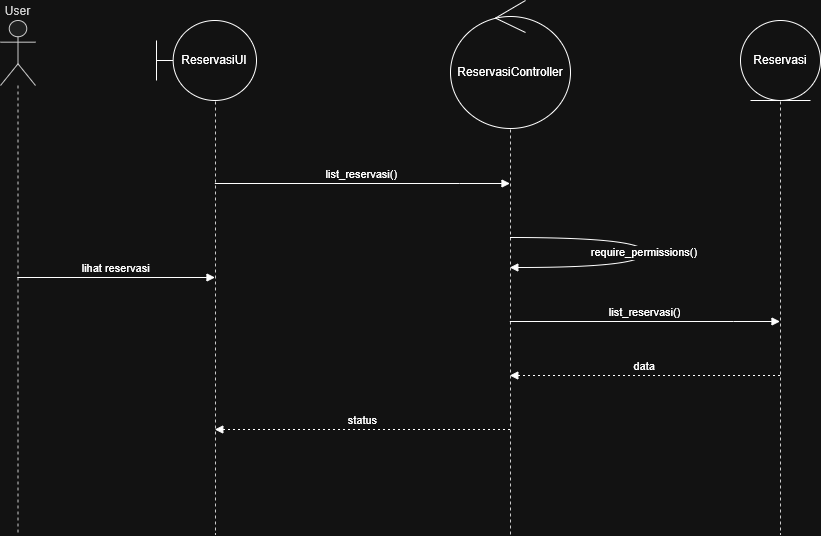

The diagram above was exported from draw.io. Its source (the exported page's mxGraphModel, read from the mxfile embedded in the PNG):
<mxGraphModel dx="1465" dy="772" grid="1" gridSize="10" guides="1" tooltips="1" connect="1" arrows="1" fold="1" page="1" pageScale="1" pageWidth="850" pageHeight="1100" math="0" shadow="0">
  <root>
    <mxCell id="0" />
    <mxCell id="1" parent="0" />
    <mxCell id="Pm0Q6qX82oLOpNXBst0w-1" parent="1" style="shape=umlLifeline;perimeter=lifelinePerimeter;whiteSpace=wrap;container=1;dropTarget=0;collapsible=0;recursiveResize=0;outlineConnect=0;portConstraint=eastwest;newEdgeStyle={&quot;edgeStyle&quot;:&quot;elbowEdgeStyle&quot;,&quot;elbow&quot;:&quot;vertical&quot;,&quot;curved&quot;:0,&quot;rounded&quot;:0};participant=umlActor;verticalAlign=bottom;labelPosition=center;verticalLabelPosition=top;align=center;size=65;fillColor=light-dark(#eeeeee,#1f2020);strokeColor=light-dark(#999999,#cccccc);fontColor=light-dark(#333333,#cccccc);" value="User" vertex="1">
      <mxGeometry height="514" width="35" x="20" y="20" as="geometry" />
    </mxCell>
    <mxCell id="Pm0Q6qX82oLOpNXBst0w-2" parent="1" style="shape=umlLifeline;perimeter=lifelinePerimeter;whiteSpace=wrap;container=1;dropTarget=0;collapsible=0;recursiveResize=0;outlineConnect=0;portConstraint=eastwest;newEdgeStyle={&quot;edgeStyle&quot;:&quot;elbowEdgeStyle&quot;,&quot;elbow&quot;:&quot;vertical&quot;,&quot;curved&quot;:0,&quot;rounded&quot;:0};size=65;fillColor=light-dark(#eeeeee,#1f2020);strokeColor=light-dark(#999999,#cccccc);fontColor=light-dark(#333333,#cccccc);" value="&lt;&lt;boundary&gt;&gt; ReservasiUI" vertex="1">
      <mxGeometry height="504" width="30" x="220" y="30" as="geometry" />
    </mxCell>
    <mxCell id="Pm0Q6qX82oLOpNXBst0w-3" parent="1" style="shape=umlLifeline;perimeter=lifelinePerimeter;whiteSpace=wrap;container=1;dropTarget=0;collapsible=0;recursiveResize=0;outlineConnect=0;portConstraint=eastwest;newEdgeStyle={&quot;edgeStyle&quot;:&quot;elbowEdgeStyle&quot;,&quot;elbow&quot;:&quot;vertical&quot;,&quot;curved&quot;:0,&quot;rounded&quot;:0};size=65;fillColor=light-dark(#eeeeee,#1f2020);strokeColor=light-dark(#999999,#cccccc);fontColor=light-dark(#333333,#cccccc);" value="&lt;&lt;control&gt;&gt; ReservasiController" vertex="1">
      <mxGeometry height="494" width="40" x="510" y="40" as="geometry" />
    </mxCell>
    <mxCell id="Pm0Q6qX82oLOpNXBst0w-4" parent="1" style="shape=umlLifeline;perimeter=lifelinePerimeter;whiteSpace=wrap;container=1;dropTarget=0;collapsible=0;recursiveResize=0;outlineConnect=0;portConstraint=eastwest;newEdgeStyle={&quot;edgeStyle&quot;:&quot;elbowEdgeStyle&quot;,&quot;elbow&quot;:&quot;vertical&quot;,&quot;curved&quot;:0,&quot;rounded&quot;:0};size=65;fillColor=light-dark(#eeeeee,#1f2020);strokeColor=light-dark(#999999,#cccccc);fontColor=light-dark(#333333,#cccccc);" value="&lt;&lt;entity&gt;&gt; Reservasi" vertex="1">
      <mxGeometry height="504" width="20" x="790" y="30" as="geometry" />
    </mxCell>
    <mxCell id="Pm0Q6qX82oLOpNXBst0w-5" edge="1" parent="1" source="Pm0Q6qX82oLOpNXBst0w-1" style="verticalAlign=bottom;edgeStyle=elbowEdgeStyle;elbow=vertical;curved=0;rounded=0;endArrow=block;" target="Pm0Q6qX82oLOpNXBst0w-2" value="lihat reservasi">
      <mxGeometry relative="1" as="geometry">
        <Array as="points">
          <mxPoint x="220" y="129" />
        </Array>
      </mxGeometry>
    </mxCell>
    <mxCell id="Pm0Q6qX82oLOpNXBst0w-6" edge="1" parent="1" source="Pm0Q6qX82oLOpNXBst0w-2" style="verticalAlign=bottom;edgeStyle=elbowEdgeStyle;elbow=vertical;curved=0;rounded=0;endArrow=block;" target="Pm0Q6qX82oLOpNXBst0w-3" value="list_reservasi()">
      <mxGeometry relative="1" as="geometry">
        <Array as="points">
          <mxPoint x="479" y="183" />
        </Array>
      </mxGeometry>
    </mxCell>
    <mxCell id="Pm0Q6qX82oLOpNXBst0w-7" edge="1" parent="1" source="Pm0Q6qX82oLOpNXBst0w-3" style="curved=1;endArrow=block;rounded=0;" target="Pm0Q6qX82oLOpNXBst0w-3" value="require_permissions()">
      <mxGeometry relative="1" as="geometry">
        <Array as="points">
          <mxPoint x="664" y="237" />
          <mxPoint x="664" y="267" />
        </Array>
      </mxGeometry>
    </mxCell>
    <mxCell id="Pm0Q6qX82oLOpNXBst0w-8" edge="1" parent="1" source="Pm0Q6qX82oLOpNXBst0w-3" style="verticalAlign=bottom;edgeStyle=elbowEdgeStyle;elbow=vertical;curved=0;rounded=0;endArrow=block;" target="Pm0Q6qX82oLOpNXBst0w-4" value="list_reservasi()">
      <mxGeometry relative="1" as="geometry">
        <Array as="points">
          <mxPoint x="753" y="321" />
        </Array>
      </mxGeometry>
    </mxCell>
    <mxCell id="Pm0Q6qX82oLOpNXBst0w-9" edge="1" parent="1" source="Pm0Q6qX82oLOpNXBst0w-4" style="verticalAlign=bottom;edgeStyle=elbowEdgeStyle;elbow=vertical;curved=0;rounded=0;dashed=1;dashPattern=2 3;endArrow=block;" target="Pm0Q6qX82oLOpNXBst0w-3" value="data">
      <mxGeometry relative="1" as="geometry">
        <Array as="points">
          <mxPoint x="756" y="375" />
        </Array>
      </mxGeometry>
    </mxCell>
    <mxCell id="Pm0Q6qX82oLOpNXBst0w-10" edge="1" parent="1" source="Pm0Q6qX82oLOpNXBst0w-3" style="verticalAlign=bottom;edgeStyle=elbowEdgeStyle;elbow=vertical;curved=0;rounded=0;dashed=1;dashPattern=2 3;endArrow=block;" target="Pm0Q6qX82oLOpNXBst0w-2" value="status">
      <mxGeometry relative="1" as="geometry">
        <Array as="points">
          <mxPoint x="482" y="429" />
        </Array>
      </mxGeometry>
    </mxCell>
    <mxCell id="Pm0Q6qX82oLOpNXBst0w-11" parent="1" style="shape=umlBoundary;whiteSpace=wrap;html=1;" value="ReservasiUI" vertex="1">
      <mxGeometry height="80" width="100" x="176" y="20" as="geometry" />
    </mxCell>
    <mxCell id="Pm0Q6qX82oLOpNXBst0w-12" parent="1" style="ellipse;shape=umlControl;whiteSpace=wrap;html=1;" value="ReservasiController" vertex="1">
      <mxGeometry height="128" width="120" x="470" as="geometry" />
    </mxCell>
    <mxCell id="Pm0Q6qX82oLOpNXBst0w-13" parent="1" style="ellipse;shape=umlEntity;whiteSpace=wrap;html=1;" value="Reservasi" vertex="1">
      <mxGeometry height="80" width="80" x="760" y="20" as="geometry" />
    </mxCell>
  </root>
</mxGraphModel>